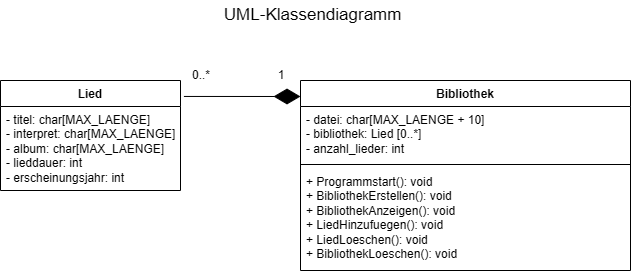

The diagram above was exported from draw.io. Its source (the exported page's mxGraphModel, read from the mxfile embedded in the PNG):
<mxGraphModel dx="1043" dy="569" grid="1" gridSize="10" guides="1" tooltips="1" connect="1" arrows="1" fold="1" page="1" pageScale="1" pageWidth="827" pageHeight="1169" math="0" shadow="0">
  <root>
    <mxCell id="0" />
    <mxCell id="1" parent="0" />
    <mxCell id="dr_EuwlQy7MGfO_6yzI1-1" value="Lied" style="swimlane;fontStyle=1;align=center;verticalAlign=top;childLayout=stackLayout;horizontal=1;startSize=26;horizontalStack=0;resizeParent=1;resizeParentMax=0;resizeLast=0;collapsible=1;marginBottom=0;whiteSpace=wrap;html=1;" vertex="1" parent="1">
      <mxGeometry x="99" y="140" width="180" height="110" as="geometry" />
    </mxCell>
    <mxCell id="dr_EuwlQy7MGfO_6yzI1-2" value="- titel: char[MAX_LAENGE]&lt;div&gt;- interpret: char[&lt;span style=&quot;background-color: transparent; color: light-dark(rgb(0, 0, 0), rgb(255, 255, 255));&quot;&gt;MAX_LAENGE&lt;/span&gt;&lt;span style=&quot;background-color: transparent; color: light-dark(rgb(0, 0, 0), rgb(255, 255, 255));&quot;&gt;]&lt;/span&gt;&lt;/div&gt;&lt;div&gt;- album: char[&lt;span style=&quot;background-color: transparent; color: light-dark(rgb(0, 0, 0), rgb(255, 255, 255));&quot;&gt;MAX_LAENGE&lt;/span&gt;&lt;span style=&quot;background-color: transparent; color: light-dark(rgb(0, 0, 0), rgb(255, 255, 255));&quot;&gt;]&lt;/span&gt;&lt;/div&gt;&lt;div&gt;- lieddauer: int&lt;/div&gt;&lt;div&gt;- erscheinungsjahr: int&lt;/div&gt;" style="text;strokeColor=none;fillColor=none;align=left;verticalAlign=top;spacingLeft=4;spacingRight=4;overflow=hidden;rotatable=0;points=[[0,0.5],[1,0.5]];portConstraint=eastwest;whiteSpace=wrap;html=1;" vertex="1" parent="dr_EuwlQy7MGfO_6yzI1-1">
      <mxGeometry y="26" width="180" height="84" as="geometry" />
    </mxCell>
    <mxCell id="dr_EuwlQy7MGfO_6yzI1-5" value="Bibliothek" style="swimlane;fontStyle=1;align=center;verticalAlign=top;childLayout=stackLayout;horizontal=1;startSize=26;horizontalStack=0;resizeParent=1;resizeParentMax=0;resizeLast=0;collapsible=1;marginBottom=0;whiteSpace=wrap;html=1;" vertex="1" parent="1">
      <mxGeometry x="399" y="140" width="330" height="190" as="geometry">
        <mxRectangle x="360" y="150" width="90" height="30" as="alternateBounds" />
      </mxGeometry>
    </mxCell>
    <mxCell id="dr_EuwlQy7MGfO_6yzI1-6" value="- datei: char[MAX_LAENGE + 10]&amp;nbsp;&lt;div&gt;- bibliothek: Lied [0..*]&lt;/div&gt;&lt;div&gt;- anzahl_lieder: int&lt;/div&gt;" style="text;strokeColor=none;fillColor=none;align=left;verticalAlign=top;spacingLeft=4;spacingRight=4;overflow=hidden;rotatable=0;points=[[0,0.5],[1,0.5]];portConstraint=eastwest;whiteSpace=wrap;html=1;" vertex="1" parent="dr_EuwlQy7MGfO_6yzI1-5">
      <mxGeometry y="26" width="330" height="54" as="geometry" />
    </mxCell>
    <mxCell id="dr_EuwlQy7MGfO_6yzI1-7" value="" style="line;strokeWidth=1;fillColor=none;align=left;verticalAlign=middle;spacingTop=-1;spacingLeft=3;spacingRight=3;rotatable=0;labelPosition=right;points=[];portConstraint=eastwest;strokeColor=inherit;" vertex="1" parent="dr_EuwlQy7MGfO_6yzI1-5">
      <mxGeometry y="80" width="330" height="8" as="geometry" />
    </mxCell>
    <mxCell id="dr_EuwlQy7MGfO_6yzI1-8" value="+ Programmstart(): void&lt;div&gt;+ BibliothekErstellen(): void&lt;/div&gt;&lt;div&gt;+ BibliothekAnzeigen(): void&lt;/div&gt;&lt;div&gt;+ LiedHinzufuegen(): void&lt;/div&gt;&lt;div&gt;+ LiedLoeschen(&lt;span style=&quot;background-color: transparent; color: light-dark(rgb(0, 0, 0), rgb(255, 255, 255));&quot;&gt;): void&lt;/span&gt;&lt;/div&gt;&lt;div&gt;+ BibliothekLoeschen(&lt;span style=&quot;background-color: transparent; color: light-dark(rgb(0, 0, 0), rgb(255, 255, 255));&quot;&gt;): void&lt;/span&gt;&lt;/div&gt;&lt;div&gt;&lt;br&gt;&lt;/div&gt;" style="text;strokeColor=none;fillColor=none;align=left;verticalAlign=top;spacingLeft=4;spacingRight=4;overflow=hidden;rotatable=0;points=[[0,0.5],[1,0.5]];portConstraint=eastwest;whiteSpace=wrap;html=1;" vertex="1" parent="dr_EuwlQy7MGfO_6yzI1-5">
      <mxGeometry y="88" width="330" height="102" as="geometry" />
    </mxCell>
    <mxCell id="dr_EuwlQy7MGfO_6yzI1-9" value="" style="endArrow=diamondThin;endFill=1;endSize=24;html=1;rounded=0;exitX=1.019;exitY=0.145;exitDx=0;exitDy=0;exitPerimeter=0;" edge="1" parent="1" source="dr_EuwlQy7MGfO_6yzI1-1">
      <mxGeometry width="160" relative="1" as="geometry">
        <mxPoint x="409" y="150" as="sourcePoint" />
        <mxPoint x="399" y="156" as="targetPoint" />
      </mxGeometry>
    </mxCell>
    <mxCell id="dr_EuwlQy7MGfO_6yzI1-12" value="&lt;font style=&quot;font-size: 17px;&quot;&gt;UML-Klassendiagramm&amp;nbsp;&lt;/font&gt;" style="text;html=1;align=center;verticalAlign=middle;whiteSpace=wrap;rounded=0;" vertex="1" parent="1">
      <mxGeometry x="259" y="60" width="310" height="30" as="geometry" />
    </mxCell>
    <mxCell id="dr_EuwlQy7MGfO_6yzI1-13" value="1" style="text;html=1;align=center;verticalAlign=middle;whiteSpace=wrap;rounded=0;" vertex="1" parent="1">
      <mxGeometry x="350" y="120" width="60" height="30" as="geometry" />
    </mxCell>
    <mxCell id="dr_EuwlQy7MGfO_6yzI1-14" value="0..*" style="text;html=1;align=center;verticalAlign=middle;whiteSpace=wrap;rounded=0;" vertex="1" parent="1">
      <mxGeometry x="270" y="120" width="60" height="30" as="geometry" />
    </mxCell>
  </root>
</mxGraphModel>